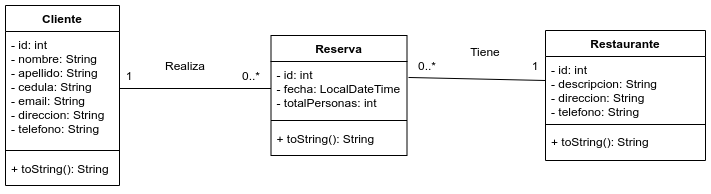

The diagram above was exported from draw.io. Its source (the exported page's mxGraphModel, read from the mxfile embedded in the PNG):
<mxGraphModel dx="868" dy="494" grid="1" gridSize="10" guides="1" tooltips="1" connect="1" arrows="1" fold="1" page="1" pageScale="1" pageWidth="827" pageHeight="1169" math="0" shadow="0">
  <root>
    <mxCell id="WIyWlLk6GJQsqaUBKTNV-0" />
    <mxCell id="WIyWlLk6GJQsqaUBKTNV-1" parent="WIyWlLk6GJQsqaUBKTNV-0" />
    <mxCell id="biIYlcKMNFqNPSLwk3K6-10" value="Cliente" style="swimlane;fontStyle=1;align=center;verticalAlign=top;childLayout=stackLayout;horizontal=1;startSize=26;horizontalStack=0;resizeParent=1;resizeParentMax=0;resizeLast=0;collapsible=1;marginBottom=0;" vertex="1" parent="WIyWlLk6GJQsqaUBKTNV-1">
      <mxGeometry x="10" y="10" width="114" height="180" as="geometry" />
    </mxCell>
    <mxCell id="biIYlcKMNFqNPSLwk3K6-11" value="- id: int&#10;- nombre: String&#10;- apellido: String&#10;- cedula: String&#10;- email: String&#10;- direccion: String&#10;- telefono: String" style="text;strokeColor=none;fillColor=none;align=left;verticalAlign=top;spacingLeft=4;spacingRight=4;overflow=hidden;rotatable=0;points=[[0,0.5],[1,0.5]];portConstraint=eastwest;" vertex="1" parent="biIYlcKMNFqNPSLwk3K6-10">
      <mxGeometry y="26" width="114" height="114" as="geometry" />
    </mxCell>
    <mxCell id="biIYlcKMNFqNPSLwk3K6-12" value="" style="line;strokeWidth=1;fillColor=none;align=left;verticalAlign=middle;spacingTop=-1;spacingLeft=3;spacingRight=3;rotatable=0;labelPosition=right;points=[];portConstraint=eastwest;" vertex="1" parent="biIYlcKMNFqNPSLwk3K6-10">
      <mxGeometry y="140" width="114" height="10" as="geometry" />
    </mxCell>
    <mxCell id="biIYlcKMNFqNPSLwk3K6-13" value="+ toString(): String" style="text;strokeColor=none;fillColor=none;align=left;verticalAlign=top;spacingLeft=4;spacingRight=4;overflow=hidden;rotatable=0;points=[[0,0.5],[1,0.5]];portConstraint=eastwest;" vertex="1" parent="biIYlcKMNFqNPSLwk3K6-10">
      <mxGeometry y="150" width="114" height="30" as="geometry" />
    </mxCell>
    <mxCell id="biIYlcKMNFqNPSLwk3K6-16" value="Restaurante" style="swimlane;fontStyle=1;align=center;verticalAlign=top;childLayout=stackLayout;horizontal=1;startSize=26;horizontalStack=0;resizeParent=1;resizeParentMax=0;resizeLast=0;collapsible=1;marginBottom=0;" vertex="1" parent="WIyWlLk6GJQsqaUBKTNV-1">
      <mxGeometry x="550" y="35" width="160" height="130" as="geometry">
        <mxRectangle x="420" y="96" width="100" height="26" as="alternateBounds" />
      </mxGeometry>
    </mxCell>
    <mxCell id="biIYlcKMNFqNPSLwk3K6-17" value="- id: int&#10;- descripcion: String&#10;- direccion: String&#10;- telefono: String" style="text;strokeColor=none;fillColor=none;align=left;verticalAlign=top;spacingLeft=4;spacingRight=4;overflow=hidden;rotatable=0;points=[[0,0.5],[1,0.5]];portConstraint=eastwest;" vertex="1" parent="biIYlcKMNFqNPSLwk3K6-16">
      <mxGeometry y="26" width="160" height="64" as="geometry" />
    </mxCell>
    <mxCell id="biIYlcKMNFqNPSLwk3K6-18" value="" style="line;strokeWidth=1;fillColor=none;align=left;verticalAlign=middle;spacingTop=-1;spacingLeft=3;spacingRight=3;rotatable=0;labelPosition=right;points=[];portConstraint=eastwest;" vertex="1" parent="biIYlcKMNFqNPSLwk3K6-16">
      <mxGeometry y="90" width="160" height="8" as="geometry" />
    </mxCell>
    <mxCell id="biIYlcKMNFqNPSLwk3K6-19" value="+ toString(): String" style="text;strokeColor=none;fillColor=none;align=left;verticalAlign=top;spacingLeft=4;spacingRight=4;overflow=hidden;rotatable=0;points=[[0,0.5],[1,0.5]];portConstraint=eastwest;" vertex="1" parent="biIYlcKMNFqNPSLwk3K6-16">
      <mxGeometry y="98" width="160" height="32" as="geometry" />
    </mxCell>
    <mxCell id="biIYlcKMNFqNPSLwk3K6-20" value="Reserva" style="swimlane;fontStyle=1;align=center;verticalAlign=top;childLayout=stackLayout;horizontal=1;startSize=26;horizontalStack=0;resizeParent=1;resizeParentMax=0;resizeLast=0;collapsible=1;marginBottom=0;" vertex="1" parent="WIyWlLk6GJQsqaUBKTNV-1">
      <mxGeometry x="275.5" y="40" width="136" height="120" as="geometry" />
    </mxCell>
    <mxCell id="biIYlcKMNFqNPSLwk3K6-21" value="- id: int&#10;- fecha: LocalDateTime&#10;- totalPersonas: int" style="text;strokeColor=none;fillColor=none;align=left;verticalAlign=top;spacingLeft=4;spacingRight=4;overflow=hidden;rotatable=0;points=[[0,0.5],[1,0.5]];portConstraint=eastwest;" vertex="1" parent="biIYlcKMNFqNPSLwk3K6-20">
      <mxGeometry y="26" width="136" height="54" as="geometry" />
    </mxCell>
    <mxCell id="biIYlcKMNFqNPSLwk3K6-22" value="" style="line;strokeWidth=1;fillColor=none;align=left;verticalAlign=middle;spacingTop=-1;spacingLeft=3;spacingRight=3;rotatable=0;labelPosition=right;points=[];portConstraint=eastwest;" vertex="1" parent="biIYlcKMNFqNPSLwk3K6-20">
      <mxGeometry y="80" width="136" height="10" as="geometry" />
    </mxCell>
    <mxCell id="biIYlcKMNFqNPSLwk3K6-23" value="+ toString(): String" style="text;strokeColor=none;fillColor=none;align=left;verticalAlign=top;spacingLeft=4;spacingRight=4;overflow=hidden;rotatable=0;points=[[0,0.5],[1,0.5]];portConstraint=eastwest;" vertex="1" parent="biIYlcKMNFqNPSLwk3K6-20">
      <mxGeometry y="90" width="136" height="30" as="geometry" />
    </mxCell>
    <mxCell id="biIYlcKMNFqNPSLwk3K6-24" value="" style="endArrow=none;html=1;exitX=1;exitY=0.5;exitDx=0;exitDy=0;" edge="1" parent="WIyWlLk6GJQsqaUBKTNV-1" source="biIYlcKMNFqNPSLwk3K6-11" target="biIYlcKMNFqNPSLwk3K6-21">
      <mxGeometry width="50" height="50" relative="1" as="geometry">
        <mxPoint x="304" y="170" as="sourcePoint" />
        <mxPoint x="354" y="120" as="targetPoint" />
      </mxGeometry>
    </mxCell>
    <mxCell id="biIYlcKMNFqNPSLwk3K6-25" value="" style="endArrow=none;html=1;exitX=1.011;exitY=0.296;exitDx=0;exitDy=0;exitPerimeter=0;entryX=0;entryY=0.375;entryDx=0;entryDy=0;entryPerimeter=0;" edge="1" parent="WIyWlLk6GJQsqaUBKTNV-1" source="biIYlcKMNFqNPSLwk3K6-21" target="biIYlcKMNFqNPSLwk3K6-17">
      <mxGeometry width="50" height="50" relative="1" as="geometry">
        <mxPoint x="444" y="120" as="sourcePoint" />
        <mxPoint x="559" y="82" as="targetPoint" />
      </mxGeometry>
    </mxCell>
    <mxCell id="biIYlcKMNFqNPSLwk3K6-26" value="0..*" style="text;html=1;strokeColor=none;fillColor=none;align=center;verticalAlign=middle;whiteSpace=wrap;rounded=0;" vertex="1" parent="WIyWlLk6GJQsqaUBKTNV-1">
      <mxGeometry x="235.5" y="70" width="40" height="20" as="geometry" />
    </mxCell>
    <mxCell id="biIYlcKMNFqNPSLwk3K6-27" value="0..*" style="text;html=1;strokeColor=none;fillColor=none;align=center;verticalAlign=middle;whiteSpace=wrap;rounded=0;" vertex="1" parent="WIyWlLk6GJQsqaUBKTNV-1">
      <mxGeometry x="411.5" y="60" width="40" height="20" as="geometry" />
    </mxCell>
    <mxCell id="biIYlcKMNFqNPSLwk3K6-28" value="1" style="text;html=1;strokeColor=none;fillColor=none;align=center;verticalAlign=middle;whiteSpace=wrap;rounded=0;" vertex="1" parent="WIyWlLk6GJQsqaUBKTNV-1">
      <mxGeometry x="114" y="70" width="40" height="20" as="geometry" />
    </mxCell>
    <mxCell id="biIYlcKMNFqNPSLwk3K6-29" value="1" style="text;html=1;strokeColor=none;fillColor=none;align=center;verticalAlign=middle;whiteSpace=wrap;rounded=0;" vertex="1" parent="WIyWlLk6GJQsqaUBKTNV-1">
      <mxGeometry x="520" y="60" width="40" height="20" as="geometry" />
    </mxCell>
    <mxCell id="biIYlcKMNFqNPSLwk3K6-31" value="Realiza" style="text;html=1;strokeColor=none;fillColor=none;align=center;verticalAlign=middle;whiteSpace=wrap;rounded=0;" vertex="1" parent="WIyWlLk6GJQsqaUBKTNV-1">
      <mxGeometry x="170" y="60" width="40" height="20" as="geometry" />
    </mxCell>
    <mxCell id="biIYlcKMNFqNPSLwk3K6-33" value="Tiene" style="text;html=1;strokeColor=none;fillColor=none;align=center;verticalAlign=middle;whiteSpace=wrap;rounded=0;" vertex="1" parent="WIyWlLk6GJQsqaUBKTNV-1">
      <mxGeometry x="470" y="46" width="40" height="20" as="geometry" />
    </mxCell>
  </root>
</mxGraphModel>